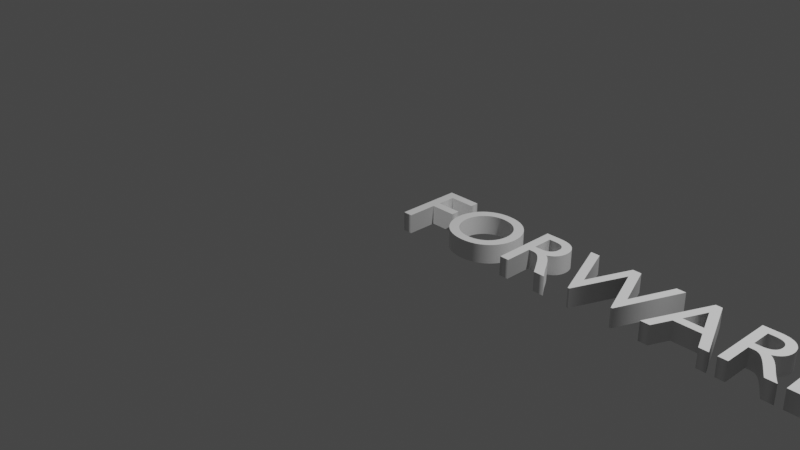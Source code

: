 # Source: ForwardText.blend  (saved by Blender 2.93.21; exported with 4.5.12 LTS)
import bpy
from mathutils import Matrix  # noqa: F401  (used for matrix-valued properties, if any)

bpy.ops.wm.read_factory_settings(use_empty=True)
scene = bpy.context.scene
scene.name = 'Scene'

# ---- collections
col_collection = bpy.data.collections.new('Collection'); scene.collection.children.link(col_collection)

# ---- world
world_world = bpy.data.worlds.new('World'); scene.world = world_world
world_world.use_nodes = True; world_world.node_tree.nodes.clear()
_N = world_world.node_tree.nodes; _L = world_world.node_tree.links
n0 = _N.new('ShaderNodeOutputWorld'); n0.name = 'World Output'; n0.location = (300, 300)
n1 = _N.new('ShaderNodeBackground'); n1.name = 'Background'; n1.location = (10, 300)
n1.inputs[0].default_value = (0.05088, 0.05088, 0.05088, 1.0)
_L.new(n1.outputs[0], n0.inputs[0])
n0.is_active_output = True
world_world.color = (0.05088, 0.05088, 0.05088)
world_world.use_sun_shadow = False
world_world.sun_shadow_jitter_overblur = 0.0

# ---- cameras
cam_camera = bpy.data.cameras.new('Camera')
cam_camera.clip_end = 100.0
cam_camera.ortho_scale = 7.314

# ---- lights
light_light = bpy.data.lights.new('Light', 'POINT')
light_light.transmission_factor = 0.0
light_light.energy = 1000.0
light_light.shadow_soft_size = 0.1
light_light.shadow_maximum_resolution = 0.006
light_light.use_absolute_resolution = True

# ---- curves / text
txt_text = bpy.data.curves.new('Text', 'FONT')
txt_text.dimensions = '2D'
txt_text.body = 'FORWARD!'
txt_text.use_path_clamp = True
txt_text.bevel_profile.use_clip = True
txt_text.extrude = 0.1
txt_text.small_caps_scale = 0.65
txt_text.underline_height = 0.0

# ---- objects
ob_light = bpy.data.objects.new('Light', light_light)
ob_camera = bpy.data.objects.new('Camera', cam_camera)
ob_text = bpy.data.objects.new('Text', txt_text)

# ---- transforms, parenting, visibility, modifiers, constraints
ob_light.location = (4.076, 1.005, 5.904)
ob_light.rotation_euler = (0.6503, 0.05522, 1.866)
ob_light.lock_rotations_4d = False
ob_light.empty_display_type = 'ARROWS'
ob_light.color = (0.0, 0.0, 0.0, 0.0)
ob_light.lineart.crease_threshold = 0.0
ob_camera.location = (7.359, -6.926, 4.958)
ob_camera.rotation_euler = (1.109, 0.0, 0.8149)
ob_camera.lock_rotations_4d = False
ob_camera.empty_display_type = 'ARROWS'
ob_camera.color = (0.0, 0.0, 0.0, 0.0)
ob_camera.display_type = 'WIRE'
ob_camera.lineart.crease_threshold = 0.0
ob_text.location = (0.0, 0.0, 0.0)
ob_text.lineart.crease_threshold = 0.0

# ---- collection membership
col_collection.objects.link(ob_light)
col_collection.objects.link(ob_camera)
col_collection.objects.link(ob_text)

# ---- scene / render settings (as saved in the file)
scene.camera = ob_camera
scene.frame_start = 1; scene.frame_end = 250; scene.frame_set(1)
scene.render.engine = 'BLENDER_EEVEE_NEXT'
scene.cycles.use_denoising = False
scene.cycles.samples = 128
scene.cycles.sampling_pattern = 'TABULATED_SOBOL'
scene.cycles.use_adaptive_sampling = False
scene.cycles.use_light_tree = False
scene.view_settings.view_transform = 'Filmic'
bpy.context.view_layer.update()
